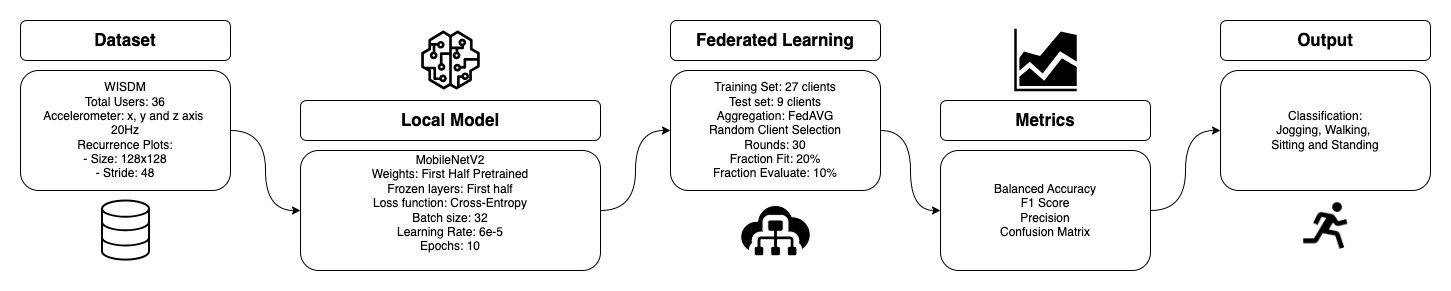

The diagram above was exported from draw.io. Its source (the exported page's mxGraphModel, read from the mxfile embedded in the PNG):
<mxGraphModel dx="954" dy="623" grid="1" gridSize="10" guides="1" tooltips="1" connect="1" arrows="1" fold="1" page="1" pageScale="1" pageWidth="850" pageHeight="1100" math="0" shadow="0" extFonts="Permanent Marker^https://fonts.googleapis.com/css?family=Permanent+Marker">
  <root>
    <mxCell id="0" />
    <mxCell id="1" parent="0" />
    <mxCell id="4ef6fwAK3K_S8ZIBpN6U-11" value="" style="edgeStyle=orthogonalEdgeStyle;rounded=0;orthogonalLoop=1;jettySize=auto;html=1;curved=1;" parent="1" source="4ef6fwAK3K_S8ZIBpN6U-1" target="4ef6fwAK3K_S8ZIBpN6U-3" edge="1">
      <mxGeometry relative="1" as="geometry" />
    </mxCell>
    <mxCell id="4ef6fwAK3K_S8ZIBpN6U-1" value="WISDM&lt;br&gt;Total Users: 36&lt;div&gt;Accelerometer: x, y and z axis&amp;nbsp;&lt;br&gt;20Hz&lt;br&gt;Recurrence Plots:&lt;br&gt;- Size: 128x128&lt;br&gt;- Stride: 48&lt;/div&gt;" style="rounded=1;whiteSpace=wrap;html=1;" parent="1" vertex="1">
      <mxGeometry x="20" y="80" width="210" height="120" as="geometry" />
    </mxCell>
    <mxCell id="4ef6fwAK3K_S8ZIBpN6U-2" value="&lt;b&gt;&lt;font style=&quot;font-size: 17px;&quot;&gt;Dataset&lt;/font&gt;&lt;/b&gt;" style="rounded=1;whiteSpace=wrap;html=1;" parent="1" vertex="1">
      <mxGeometry x="20" y="30" width="210" height="40" as="geometry" />
    </mxCell>
    <mxCell id="4ef6fwAK3K_S8ZIBpN6U-12" value="" style="edgeStyle=orthogonalEdgeStyle;rounded=0;orthogonalLoop=1;jettySize=auto;html=1;curved=1;" parent="1" source="4ef6fwAK3K_S8ZIBpN6U-3" target="4ef6fwAK3K_S8ZIBpN6U-5" edge="1">
      <mxGeometry relative="1" as="geometry" />
    </mxCell>
    <mxCell id="4ef6fwAK3K_S8ZIBpN6U-3" value="MobileNetV2&lt;br&gt;Weights: First Half Pretrained&lt;br&gt;Frozen layers: First half&lt;br&gt;Loss function: Cross-Entropy&lt;br&gt;Batch size: 32&lt;div&gt;Learning Rate: 6e-5&lt;br&gt;Epochs: 10&lt;br&gt;&lt;div&gt;&lt;br&gt;&lt;/div&gt;&lt;/div&gt;" style="rounded=1;whiteSpace=wrap;html=1;" parent="1" vertex="1">
      <mxGeometry x="300" y="160" width="300" height="120" as="geometry" />
    </mxCell>
    <mxCell id="4ef6fwAK3K_S8ZIBpN6U-4" value="&lt;b&gt;&lt;font style=&quot;font-size: 17px;&quot;&gt;Local Model&lt;/font&gt;&lt;/b&gt;" style="rounded=1;whiteSpace=wrap;html=1;" parent="1" vertex="1">
      <mxGeometry x="300" y="110" width="300" height="40" as="geometry" />
    </mxCell>
    <mxCell id="4ef6fwAK3K_S8ZIBpN6U-13" value="" style="edgeStyle=orthogonalEdgeStyle;rounded=0;orthogonalLoop=1;jettySize=auto;html=1;curved=1;" parent="1" source="4ef6fwAK3K_S8ZIBpN6U-5" target="4ef6fwAK3K_S8ZIBpN6U-7" edge="1">
      <mxGeometry relative="1" as="geometry" />
    </mxCell>
    <mxCell id="4ef6fwAK3K_S8ZIBpN6U-5" value="Training Set: 27 clients&lt;br&gt;Test set: 9 clients&lt;br&gt;Aggregation: FedAVG&lt;br&gt;Random Client Selection&lt;br&gt;Rounds: 30&lt;div&gt;Fraction Fit: 20%&lt;br&gt;Fraction Evaluate: 10%&lt;/div&gt;" style="rounded=1;whiteSpace=wrap;html=1;" parent="1" vertex="1">
      <mxGeometry x="670" y="80" width="210" height="120" as="geometry" />
    </mxCell>
    <mxCell id="4ef6fwAK3K_S8ZIBpN6U-6" value="&lt;b&gt;&lt;font style=&quot;font-size: 17px;&quot;&gt;Federated Learning&lt;/font&gt;&lt;/b&gt;" style="rounded=1;whiteSpace=wrap;html=1;" parent="1" vertex="1">
      <mxGeometry x="670" y="30" width="210" height="40" as="geometry" />
    </mxCell>
    <mxCell id="4ef6fwAK3K_S8ZIBpN6U-14" value="" style="edgeStyle=orthogonalEdgeStyle;rounded=0;orthogonalLoop=1;jettySize=auto;html=1;curved=1;" parent="1" source="4ef6fwAK3K_S8ZIBpN6U-7" target="4ef6fwAK3K_S8ZIBpN6U-9" edge="1">
      <mxGeometry relative="1" as="geometry" />
    </mxCell>
    <mxCell id="4ef6fwAK3K_S8ZIBpN6U-7" value="Balanced Accuracy&lt;br&gt;F1 Score&lt;div&gt;Precision&lt;br&gt;Co&lt;span style=&quot;background-color: initial;&quot;&gt;nfusion Matrix&lt;/span&gt;&lt;/div&gt;" style="rounded=1;whiteSpace=wrap;html=1;" parent="1" vertex="1">
      <mxGeometry x="940" y="160" width="210" height="120" as="geometry" />
    </mxCell>
    <mxCell id="4ef6fwAK3K_S8ZIBpN6U-8" value="&lt;b&gt;&lt;font style=&quot;font-size: 17px;&quot;&gt;Metrics&lt;/font&gt;&lt;/b&gt;" style="rounded=1;whiteSpace=wrap;html=1;" parent="1" vertex="1">
      <mxGeometry x="940" y="110" width="210" height="40" as="geometry" />
    </mxCell>
    <mxCell id="4ef6fwAK3K_S8ZIBpN6U-9" value="Classification:&lt;div&gt;Jogging, Walking,&amp;nbsp;&lt;/div&gt;&lt;div&gt;Sitting and Standing&lt;/div&gt;" style="rounded=1;whiteSpace=wrap;html=1;" parent="1" vertex="1">
      <mxGeometry x="1220" y="80" width="210" height="120" as="geometry" />
    </mxCell>
    <mxCell id="4ef6fwAK3K_S8ZIBpN6U-10" value="&lt;b&gt;&lt;font style=&quot;font-size: 17px;&quot;&gt;Output&lt;/font&gt;&lt;/b&gt;" style="rounded=1;whiteSpace=wrap;html=1;" parent="1" vertex="1">
      <mxGeometry x="1220" y="30" width="210" height="40" as="geometry" />
    </mxCell>
    <mxCell id="4ef6fwAK3K_S8ZIBpN6U-15" value="" style="html=1;verticalLabelPosition=bottom;align=center;labelBackgroundColor=#ffffff;verticalAlign=top;strokeWidth=2;strokeColor=#000000;shadow=0;dashed=0;shape=mxgraph.ios7.icons.data;fillStyle=auto;fillColor=none;" parent="1" vertex="1">
      <mxGeometry x="101.5" y="210" width="47" height="59.1" as="geometry" />
    </mxCell>
    <mxCell id="4ef6fwAK3K_S8ZIBpN6U-16" value="" style="sketch=0;outlineConnect=0;fontColor=#232F3E;gradientColor=none;fillColor=#000000;strokeColor=#FFFFFF;dashed=0;verticalLabelPosition=bottom;verticalAlign=top;align=center;html=1;fontSize=12;fontStyle=0;aspect=fixed;pointerEvents=1;shape=mxgraph.aws4.sagemaker_model;fillStyle=auto;" parent="1" vertex="1">
      <mxGeometry x="420.5" y="40" width="59" height="59" as="geometry" />
    </mxCell>
    <mxCell id="4ef6fwAK3K_S8ZIBpN6U-17" value="" style="points=[];aspect=fixed;html=1;align=center;shadow=0;dashed=0;fillColor=#000000;strokeColor=#FFFFFF;shape=mxgraph.alibaba_cloud.bpstudio;" parent="1" vertex="1">
      <mxGeometry x="740.29" y="215" width="69.42" height="50.3" as="geometry" />
    </mxCell>
    <mxCell id="4ef6fwAK3K_S8ZIBpN6U-49" value="" style="sketch=0;aspect=fixed;pointerEvents=1;shadow=0;dashed=0;html=1;strokeColor=none;labelPosition=center;verticalLabelPosition=bottom;verticalAlign=top;align=center;fillColor=#000000;shape=mxgraph.mscae.general.graph;fillStyle=auto;gradientColor=none;" parent="1" vertex="1">
      <mxGeometry x="1013.75" y="38.25" width="62.5" height="62.5" as="geometry" />
    </mxCell>
    <mxCell id="4ef6fwAK3K_S8ZIBpN6U-50" value="" style="shape=image;html=1;verticalAlign=top;verticalLabelPosition=bottom;labelBackgroundColor=#ffffff;imageAspect=0;aspect=fixed;image=https://cdn2.iconfinder.com/data/icons/boxicons-regular-vol-3/24/bx-run-128.png;imageBorder=none;strokeWidth=1;imageBackground=none;" parent="1" vertex="1">
      <mxGeometry x="1296" y="207.3" width="58" height="58" as="geometry" />
    </mxCell>
  </root>
</mxGraphModel>